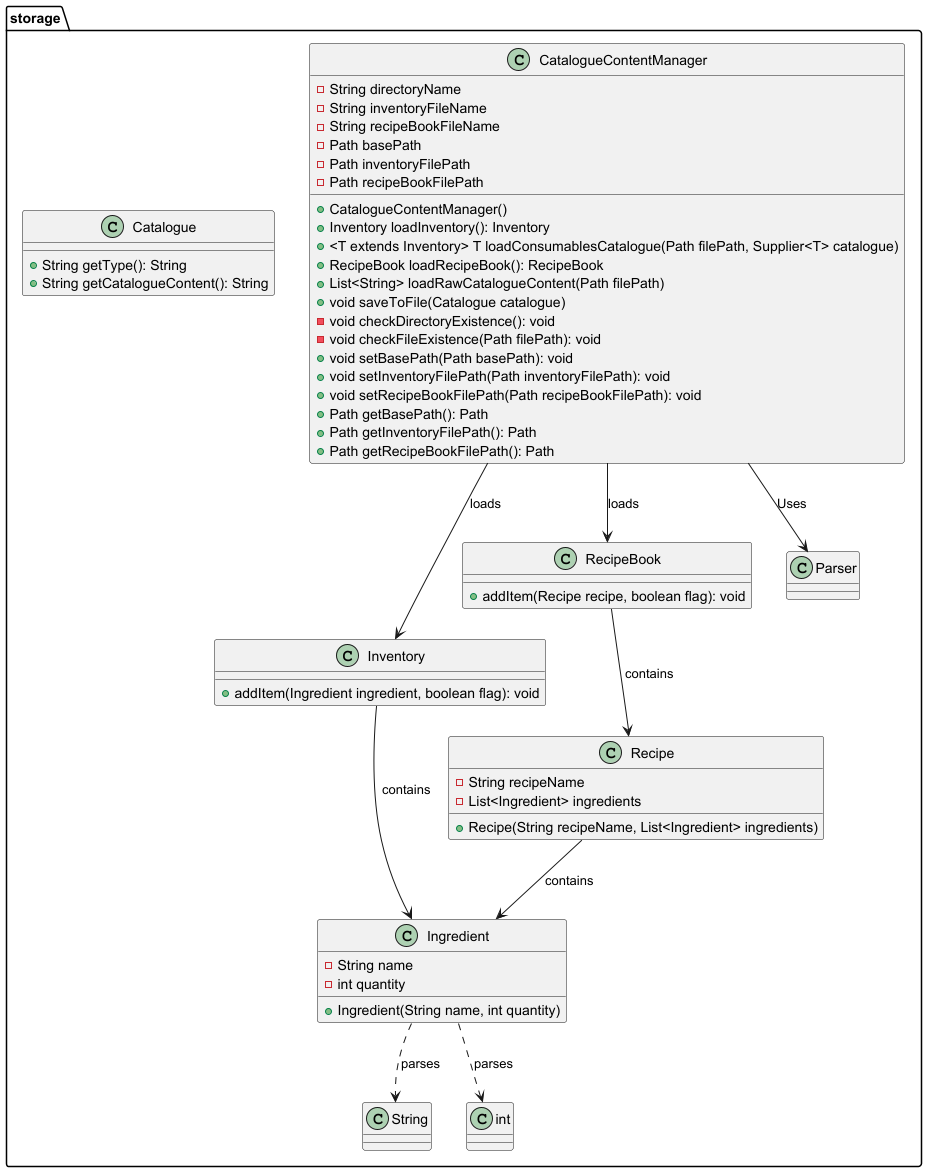

The diagram above was rendered by PlantUML. Its source (embedded in the PNG):
@startuml

package storage {
    class CatalogueContentManager {
        - String directoryName
        - String inventoryFileName
        - String recipeBookFileName
        - Path basePath
        - Path inventoryFilePath
        - Path recipeBookFilePath
        + CatalogueContentManager()
        + Inventory loadInventory(): Inventory
        + <T extends Inventory> T loadConsumablesCatalogue(Path filePath, Supplier<T> catalogue)
        + RecipeBook loadRecipeBook(): RecipeBook
        + List<String> loadRawCatalogueContent(Path filePath)
        + void saveToFile(Catalogue catalogue)
        - void checkDirectoryExistence(): void
        - void checkFileExistence(Path filePath): void
        + void setBasePath(Path basePath): void
        + void setInventoryFilePath(Path inventoryFilePath): void
        + void setRecipeBookFilePath(Path recipeBookFilePath): void
        + Path getBasePath(): Path
        + Path getInventoryFilePath(): Path
        + Path getRecipeBookFilePath(): Path
    }

    class Inventory {
        + addItem(Ingredient ingredient, boolean flag): void
    }

    class RecipeBook {
        + addItem(Recipe recipe, boolean flag): void
    }

    class Ingredient {
        - String name
        - int quantity
        + Ingredient(String name, int quantity)
    }

    class Recipe {
        - String recipeName
        - List<Ingredient> ingredients
        + Recipe(String recipeName, List<Ingredient> ingredients)
    }

    class Catalogue {
        + String getType(): String
        + String getCatalogueContent(): String
    }

    CatalogueContentManager --> Inventory : loads
    CatalogueContentManager --> RecipeBook : loads
    Inventory --> Ingredient : contains
    RecipeBook --> Recipe : contains
    Recipe --> Ingredient : contains
    Ingredient ..> String : parses
    Ingredient ..> int : parses

    CatalogueContentManager --> "Parser" : Uses
}

@enduml